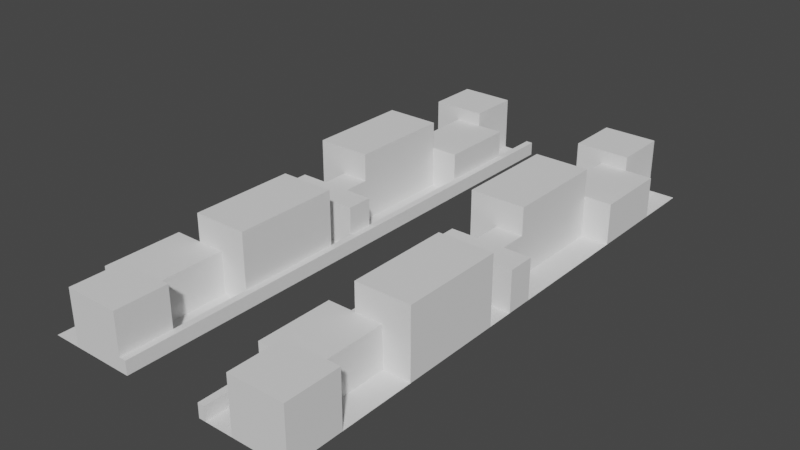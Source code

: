 # Source: Background6.blend  (saved by Blender 2.91.10; exported with 4.5.12 LTS)
import bpy
from mathutils import Matrix  # noqa: F401  (used for matrix-valued properties, if any)

bpy.ops.wm.read_factory_settings(use_empty=True)
scene = bpy.context.scene
scene.name = 'Scene'

# ---- collections
col_collection = bpy.data.collections.new('Collection'); scene.collection.children.link(col_collection)

# ---- world
world_world = bpy.data.worlds.new('World'); scene.world = world_world
world_world.use_nodes = True; world_world.node_tree.nodes.clear()
_N = world_world.node_tree.nodes; _L = world_world.node_tree.links
n0 = _N.new('ShaderNodeOutputWorld'); n0.name = 'World Output'; n0.location = (300, 300)
n1 = _N.new('ShaderNodeBackground'); n1.name = 'Background'; n1.location = (10, 300)
n1.inputs[0].default_value = (0.05088, 0.05088, 0.05088, 1.0)
_L.new(n1.outputs[0], n0.inputs[0])
n0.is_active_output = True
world_world.color = (0.05088, 0.05088, 0.05088)
world_world.use_sun_shadow = False
world_world.sun_shadow_jitter_overblur = 0.0

# ---- meshes
me_plane = bpy.data.meshes.new('Plane')
me_plane.from_pydata([(-3.167, -1.0, 0.0), (-1.167, -1.0, 0.0), (-3.167, 1.0, 0.0), (-1.167, 1.0, 0.0), (-3.167, 0.9048, 0.0), (-3.167, 0.8095, 0.0), (-3.167, 0.7143, 0.0), (-3.167, 0.619, 0.0), (-3.167, 0.5238, 0.0), (-3.167, 0.4286, 0.0), (-3.167, 0.3333, 0.0), (-3.167, 0.2381, 0.0), (-3.167, 0.1429, 0.0), (-3.167, 0.04762, 0.0), (-3.167, -0.04762, 0.0), (-3.167, -0.1429, 0.0), (-3.167, -0.2381, 0.0), (-3.167, -0.3333, 0.0), (-3.167, -0.4286, 0.0), (-3.167, -0.5238, 0.0), (-3.167, -0.619, 0.0), (-3.167, -0.7143, 0.0), (-3.167, -0.8095, 0.0), (-3.167, -0.9048, 0.0), (-1.167, -0.9048, 0.0), (-1.167, -0.8095, 0.0), (-1.167, -0.7143, 0.0), (-1.167, -0.619, 0.0), (-1.167, -0.5238, 0.0), (-1.167, -0.4286, 0.0), (-1.167, -0.3333, 0.0), (-1.167, -0.2381, 0.0), (-1.167, -0.1429, 0.0), (-1.167, -0.04762, 0.0), (-1.167, 0.04762, 0.0), (-1.167, 0.1429, 0.0), (-1.167, 0.2381, 0.0), (-1.167, 0.3333, 0.0), (-1.167, 0.4286, 0.0), (-1.167, 0.5238, 0.0), (-1.167, 0.619, 0.0), (-1.167, 0.7143, 0.0), (-1.167, 0.8095, 0.0), (-1.167, 0.9048, 0.0), (-2.5, -1.0, 0.0), (-1.833, -1.0, 0.0), (-1.833, 1.0, 0.0), (-2.5, 1.0, 0.0), (-3.167, -0.5238, 6.0), (-2.5, -0.9048, 0.0), (-1.833, -0.8095, 0.0), (-2.5, -0.8095, 0.0), (-1.833, -0.7143, 0.0), (-1.167, 0.619, 6.0), (-1.833, -0.619, 0.0), (-1.167, 0.5238, 6.0), (-1.833, -0.5238, 0.0), (-2.5, -0.5238, 0.0), (-1.167, -0.04762, 6.0), (-2.5, -0.4286, 0.0), (-3.167, -0.04762, 6.0), (-2.5, -0.3333, 0.0), (-3.167, 0.04762, 6.0), (-2.5, -0.2381, 0.0), (-1.833, -0.1429, 0.0), (-2.5, -0.1429, 0.0), (-1.833, -0.04762, 0.0), (-2.5, -0.04762, 0.0), (-1.833, 0.04762, 0.0), (-2.5, 0.04762, 0.0), (-1.833, 0.1429, 0.0), (-2.5, 0.1429, 0.0), (-1.833, 0.2381, 0.0), (-1.167, -0.3333, 10.0), (-1.833, 0.3333, 0.0), (-1.167, -0.4286, 10.0), (-1.833, 0.4286, 0.0), (-1.167, -0.5238, 10.0), (-1.833, 0.5238, 0.0), (-2.5, 0.5238, 0.0), (-3.167, 0.4286, 10.0), (-2.5, 0.619, 0.0), (-3.167, 0.5238, 10.0), (-2.5, 0.7143, 0.0), (-1.833, 0.8095, 0.0), (-2.5, 0.8095, 0.0), (-1.833, 0.9048, 0.0), (-1.833, -1.0, 8.0), (-1.0, -1.0, 0.0), (-1.0, 1.0, 0.0), (-1.0, -0.9048, 0.0), (-1.0, -0.8095, 0.0), (-1.0, -0.7143, 0.0), (-1.0, -0.619, 0.0), (-1.0, -0.5238, 0.0), (-1.0, -0.4286, 0.0), (-1.0, -0.3333, 0.0), (-1.0, -0.2381, 0.0), (-1.0, -0.1429, 0.0), (-1.0, -0.04762, 0.0), (-1.0, 0.04762, 0.0), (-1.0, 0.1429, 0.0), (-1.0, 0.2381, 0.0), (-1.0, 0.3333, 0.0), (-1.0, 0.4286, 0.0), (-1.0, 0.5238, 0.0), (-1.0, 0.619, 0.0), (-1.0, 0.7143, 0.0), (-1.0, 0.8095, 0.0), (-1.0, 0.9048, 0.0), (-1.167, -1.0, 2.0), (-1.167, 1.0, 2.0), (-1.167, -0.9048, 2.0), (-1.167, -0.8095, 2.0), (-1.167, -0.7143, 2.0), (-1.167, -0.619, 2.0), (-1.167, -0.5238, 2.0), (-1.167, -0.4286, 2.0), (-1.167, -0.3333, 2.0), (-1.167, -0.2381, 2.0), (-1.167, -0.1429, 2.0), (-1.167, -0.04762, 2.0), (-1.167, 0.04762, 2.0), (-1.167, 0.1429, 2.0), (-1.167, 0.2381, 2.0), (-1.167, 0.3333, 2.0), (-1.167, 0.4286, 2.0), (-1.167, 0.5238, 2.0), (-1.167, 0.619, 2.0), (-1.167, 0.7143, 2.0), (-1.167, 0.8095, 2.0), (-1.167, 0.9048, 2.0), (-1.0, -1.0, 2.0), (-1.0, 1.0, 2.0), (-1.0, -0.9048, 2.0), (-1.0, -0.8095, 2.0), (-1.0, -0.7143, 2.0), (-1.0, -0.619, 2.0), (-1.0, -0.5238, 2.0), (-1.0, -0.4286, 2.0), (-1.0, -0.3333, 2.0), (-1.0, -0.2381, 2.0), (-1.0, -0.1429, 2.0), (-1.0, -0.04762, 2.0), (-1.0, 0.04762, 2.0), (-1.0, 0.1429, 2.0), (-1.0, 0.2381, 2.0), (-1.0, 0.3333, 2.0), (-1.0, 0.4286, 2.0), (-1.0, 0.5238, 2.0), (-1.0, 0.619, 2.0), (-1.0, 0.7143, 2.0), (-1.0, 0.8095, 2.0), (-1.0, 0.9048, 2.0), (-2.5, 1.0, 8.0), (-3.167, 1.0, 8.0), (-3.167, 0.9048, 8.0), (-3.167, 0.8095, 8.0), (-2.5, 0.8095, 8.0), (-2.5, 0.9048, 8.0), (-1.833, 1.0, 8.0), (-1.833, 0.8095, 8.0), (-1.833, 0.9048, 8.0), (-1.167, -1.0, 8.0), (-1.167, -0.9048, 8.0), (-1.167, -0.8095, 8.0), (-2.5, -1.0, 8.0), (-1.833, -0.9048, 8.0), (-2.5, -0.9048, 8.0), (-1.833, -0.8095, 8.0), (-2.5, -0.8095, 8.0), (-3.167, -0.619, 6.0), (-3.167, -0.7143, 6.0), (-3.167, -0.8095, 6.0), (-2.5, -0.8095, 6.0), (-2.5, -0.7143, 6.0), (-2.5, -0.619, 6.0), (-2.5, -0.5238, 6.0), (-1.833, -0.8095, 6.0), (-1.833, -0.7143, 6.0), (-1.833, -0.619, 6.0), (-1.833, -0.5238, 6.0), (-1.167, 0.7143, 6.0), (-1.167, 0.8095, 6.0), (-1.833, 0.5238, 6.0), (-2.5, 0.5238, 6.0), (-1.833, 0.619, 6.0), (-2.5, 0.619, 6.0), (-1.833, 0.7143, 6.0), (-2.5, 0.7143, 6.0), (-1.833, 0.8095, 6.0), (-2.5, 0.8095, 6.0), (-3.167, 0.3333, 10.0), (-3.167, 0.2381, 10.0), (-3.167, 0.1429, 10.0), (-2.5, 0.1429, 10.0), (-2.5, 0.2381, 10.0), (-2.5, 0.3333, 10.0), (-2.5, 0.4286, 10.0), (-2.5, 0.5238, 10.0), (-1.833, 0.1429, 10.0), (-1.833, 0.2381, 10.0), (-1.833, 0.3333, 10.0), (-1.833, 0.4286, 10.0), (-1.833, 0.5238, 10.0), (-1.167, -0.2381, 10.0), (-1.167, -0.1429, 10.0), (-1.833, -0.5238, 10.0), (-2.5, -0.5238, 10.0), (-1.833, -0.4286, 10.0), (-2.5, -0.4286, 10.0), (-1.833, -0.3333, 10.0), (-2.5, -0.3333, 10.0), (-1.833, -0.2381, 10.0), (-2.5, -0.2381, 10.0), (-1.833, -0.1429, 10.0), (-2.5, -0.1429, 10.0), (-1.167, 0.04762, 6.0), (-2.5, -0.04762, 6.0), (-2.5, 0.04762, 6.0), (-1.833, -0.1429, 6.0), (-2.5, -0.1429, 6.0), (-1.833, -0.04762, 6.0), (-1.833, 0.04762, 6.0), (-1.833, 0.1429, 6.0), (-2.5, 0.1429, 6.0), (3.167, 1.0, 0.0), (1.167, 1.0, 0.0), (3.167, -1.0, 0.0), (1.167, -1.0, 0.0), (3.167, -0.9, 0.0), (3.167, -0.8, 0.0), (3.167, -0.725, 0.0), (3.167, -0.625, 0.0), (3.167, -0.525, 0.0), (3.167, -0.425, 0.0), (3.167, -0.325, 0.0), (3.167, -0.25, 0.0), (3.167, -0.15, 0.0), (3.167, -0.05, 0.0), (3.167, 0.05, 0.0), (3.167, 0.15, 0.0), (3.167, 0.25, 0.0), (3.167, 0.325, 0.0), (3.167, 0.425, 0.0), (3.167, 0.525, 0.0), (3.167, 0.625, 0.0), (3.167, 0.725, 0.0), (3.167, 0.8, 0.0), (3.167, 0.9, 0.0), (1.167, 0.9, 0.0), (1.167, 0.8, 0.0), (1.167, 0.725, 0.0), (1.167, 0.625, 0.0), (1.167, 0.525, 0.0), (1.167, 0.425, 0.0), (1.167, 0.325, 0.0), (1.167, 0.25, 0.0), (1.167, 0.15, 0.0), (1.167, 0.05, 0.0), (1.167, -0.05, 0.0), (1.167, -0.15, 0.0), (1.167, -0.25, 0.0), (1.167, -0.325, 0.0), (1.167, -0.425, 0.0), (1.167, -0.525, 0.0), (1.167, -0.625, 0.0), (1.167, -0.725, 0.0), (1.167, -0.8, 0.0), (1.167, -0.9, 0.0), (2.5, 1.0, 0.0), (1.833, 1.0, 0.0), (1.833, -1.0, 0.0), (2.5, -1.0, 0.0), (3.167, 0.525, 6.0), (2.5, 0.9, 0.0), (1.833, 0.8, 0.0), (2.5, 0.8, 0.0), (1.833, 0.725, 0.0), (1.167, -0.625, 6.0), (1.833, 0.625, 0.0), (1.167, -0.525, 6.0), (1.833, 0.525, 0.0), (2.5, 0.525, 0.0), (1.167, 0.05, 6.0), (2.5, 0.425, 0.0), (3.167, 0.05, 6.0), (2.5, 0.325, 0.0), (3.167, -0.05, 6.0), (2.5, 0.25, 0.0), (1.833, 0.15, 0.0), (2.5, 0.15, 0.0), (1.833, 0.05, 0.0), (2.5, 0.05, 0.0), (1.833, -0.05, 0.0), (2.5, -0.05, 0.0), (1.833, -0.15, 0.0), (2.5, -0.15, 0.0), (1.833, -0.25, 0.0), (1.167, 0.325, 10.0), (1.833, -0.325, 0.0), (1.167, 0.425, 10.0), (1.833, -0.425, 0.0), (1.167, 0.525, 10.0), (1.833, -0.525, 0.0), (2.5, -0.525, 0.0), (3.167, -0.425, 10.0), (2.5, -0.625, 0.0), (3.167, -0.525, 10.0), (2.5, -0.725, 0.0), (1.833, -0.8, 0.0), (2.5, -0.8, 0.0), (1.833, -0.9, 0.0), (1.833, 1.0, 8.0), (1.0, 1.0, 0.0), (1.0, -1.0, 0.0), (1.0, 0.9, 0.0), (1.0, 0.8, 0.0), (1.0, 0.725, 0.0), (1.0, 0.625, 0.0), (1.0, 0.525, 0.0), (1.0, 0.425, 0.0), (1.0, 0.325, 0.0), (1.0, 0.25, 0.0), (1.0, 0.15, 0.0), (1.0, 0.05, 0.0), (1.0, -0.05, 0.0), (1.0, -0.15, 0.0), (1.0, -0.25, 0.0), (1.0, -0.325, 0.0), (1.0, -0.425, 0.0), (1.0, -0.525, 0.0), (1.0, -0.625, 0.0), (1.0, -0.725, 0.0), (1.0, -0.8, 0.0), (1.0, -0.9, 0.0), (1.167, 1.0, 2.0), (1.167, -1.0, 2.0), (1.167, 0.9, 2.0), (1.167, 0.8, 2.0), (1.167, 0.725, 2.0), (1.167, 0.625, 2.0), (1.167, 0.525, 2.0), (1.167, 0.425, 2.0), (1.167, 0.325, 2.0), (1.167, 0.25, 2.0), (1.167, 0.15, 2.0), (1.167, 0.05, 2.0), (1.167, -0.05, 2.0), (1.167, -0.15, 2.0), (1.167, -0.25, 2.0), (1.167, -0.325, 2.0), (1.167, -0.425, 2.0), (1.167, -0.525, 2.0), (1.167, -0.625, 2.0), (1.167, -0.725, 2.0), (1.167, -0.8, 2.0), (1.167, -0.9, 2.0), (1.0, 1.0, 2.0), (1.0, -1.0, 2.0), (1.0, 0.9, 2.0), (1.0, 0.8, 2.0), (1.0, 0.725, 2.0), (1.0, 0.625, 2.0), (1.0, 0.525, 2.0), (1.0, 0.425, 2.0), (1.0, 0.325, 2.0), (1.0, 0.25, 2.0), (1.0, 0.15, 2.0), (1.0, 0.05, 2.0), (1.0, -0.05, 2.0), (1.0, -0.15, 2.0), (1.0, -0.25, 2.0), (1.0, -0.325, 2.0), (1.0, -0.425, 2.0), (1.0, -0.525, 2.0), (1.0, -0.625, 2.0), (1.0, -0.725, 2.0), (1.0, -0.8, 2.0), (1.0, -0.9, 2.0), (2.5, -1.0, 8.0), (3.167, -1.0, 8.0), (3.167, -0.9, 8.0), (3.167, -0.8, 8.0), (2.5, -0.8, 8.0), (2.5, -0.9, 8.0), (1.833, -1.0, 8.0), (1.833, -0.8, 8.0), (1.833, -0.9, 8.0), (1.167, 1.0, 8.0), (1.167, 0.9, 8.0), (1.167, 0.8, 8.0), (2.5, 1.0, 8.0), (1.833, 0.9, 8.0), (2.5, 0.9, 8.0), (1.833, 0.8, 8.0), (2.5, 0.8, 8.0), (3.167, 0.625, 6.0), (3.167, 0.725, 6.0), (3.167, 0.8, 6.0), (2.5, 0.8, 6.0), (2.5, 0.725, 6.0), (2.5, 0.625, 6.0), (2.5, 0.525, 6.0), (1.833, 0.8, 6.0), (1.833, 0.725, 6.0), (1.833, 0.625, 6.0), (1.833, 0.525, 6.0), (1.167, -0.725, 6.0), (1.167, -0.8, 6.0), (1.833, -0.525, 6.0), (2.5, -0.525, 6.0), (1.833, -0.625, 6.0), (2.5, -0.625, 6.0), (1.833, -0.725, 6.0), (2.5, -0.725, 6.0), (1.833, -0.8, 6.0), (2.5, -0.8, 6.0), (3.167, -0.325, 10.0), (3.167, -0.25, 10.0), (3.167, -0.15, 10.0), (2.5, -0.15, 10.0), (2.5, -0.25, 10.0), (2.5, -0.325, 10.0), (2.5, -0.425, 10.0), (2.5, -0.525, 10.0), (1.833, -0.15, 10.0), (1.833, -0.25, 10.0), (1.833, -0.325, 10.0), (1.833, -0.425, 10.0), (1.833, -0.525, 10.0), (1.167, 0.25, 10.0), (1.167, 0.15, 10.0), (1.833, 0.525, 10.0), (2.5, 0.525, 10.0), (1.833, 0.425, 10.0), (2.5, 0.425, 10.0), (1.833, 0.325, 10.0), (2.5, 0.325, 10.0), (1.833, 0.25, 10.0), (2.5, 0.25, 10.0), (1.833, 0.15, 10.0), (2.5, 0.15, 10.0), (1.167, -0.05, 6.0), (2.5, 0.05, 6.0), (2.5, -0.05, 6.0), (1.833, 0.15, 6.0), (2.5, 0.15, 6.0), (1.833, 0.05, 6.0), (1.833, -0.05, 6.0), (1.833, -0.15, 6.0), (2.5, -0.15, 6.0)], [], [(86, 43, 3, 46), (50, 51, 170, 169), (1, 24, 164, 163), (50, 25, 26, 52), (52, 26, 27, 54), (54, 27, 28, 56), (59, 57, 208, 210), (29, 30, 73, 75), (63, 61, 212, 214), (32, 64, 215, 206), (64, 32, 33, 66), (70, 71, 225, 224), (68, 34, 35, 70), (70, 35, 36, 72), (72, 36, 37, 74), (74, 37, 38, 76), (76, 38, 39, 78), (83, 81, 187, 189), (84, 85, 191, 190), (78, 39, 55, 184), (84, 42, 43, 86), (2, 4, 156, 155), (85, 84, 161, 158), (6, 83, 85, 5), (39, 40, 53, 55), (7, 81, 83, 6), (42, 84, 190, 183), (8, 79, 81, 7), (81, 79, 185, 187), (78, 79, 199, 204), (74, 76, 203, 202), (9, 10, 192, 80), (71, 70, 200, 195), (8, 9, 80, 82), (72, 74, 202, 201), (11, 12, 194, 193), (76, 78, 204, 203), (13, 69, 71, 12), (68, 70, 224, 223), (67, 65, 221, 218), (14, 67, 218, 60), (15, 65, 67, 14), (71, 69, 219, 225), (16, 63, 65, 15), (57, 56, 207, 208), (17, 61, 63, 16), (28, 29, 75, 77), (18, 59, 61, 17), (31, 32, 206, 205), (19, 57, 59, 18), (61, 59, 210, 212), (19, 20, 171, 48), (54, 56, 181, 180), (51, 50, 178, 174), (56, 57, 177, 181), (21, 22, 173, 172), (52, 54, 180, 179), (23, 49, 51, 22), (25, 50, 169, 165), (0, 44, 49, 23), (44, 45, 87, 166), (86, 46, 160, 162), (84, 86, 162, 161), (33, 32, 120, 121), (105, 106, 150, 149), (91, 92, 136, 135), (32, 31, 119, 120), (104, 105, 149, 148), (90, 91, 135, 134), (31, 30, 118, 119), (103, 104, 148, 147), (1, 88, 132, 110), (88, 90, 134, 132), (30, 29, 117, 118), (102, 103, 147, 146), (43, 42, 130, 131), (109, 89, 133, 153), (29, 28, 116, 117), (101, 102, 146, 145), (3, 43, 131, 111), (42, 41, 129, 130), (28, 27, 115, 116), (100, 101, 145, 144), (41, 40, 128, 129), (117, 116, 138, 139), (125, 124, 146, 147), (118, 117, 139, 140), (126, 125, 147, 148), (119, 118, 140, 141), (112, 110, 132, 134), (127, 126, 148, 149), (111, 131, 153, 133), (120, 119, 141, 142), (113, 112, 134, 135), (128, 127, 149, 150), (121, 120, 142, 143), (114, 113, 135, 136), (129, 128, 150, 151), (122, 121, 143, 144), (115, 114, 136, 137), (130, 129, 151, 152), (123, 122, 144, 145), (116, 115, 137, 138), (131, 130, 152, 153), (124, 123, 145, 146), (92, 93, 137, 136), (106, 107, 151, 150), (34, 33, 121, 122), (93, 94, 138, 137), (89, 3, 111, 133), (107, 108, 152, 151), (35, 34, 122, 123), (94, 95, 139, 138), (108, 109, 153, 152), (36, 35, 123, 124), (95, 96, 140, 139), (37, 36, 124, 125), (96, 97, 141, 140), (24, 1, 110, 112), (38, 37, 125, 126), (97, 98, 142, 141), (25, 24, 112, 113), (39, 38, 126, 127), (98, 99, 143, 142), (26, 25, 113, 114), (40, 39, 127, 128), (99, 100, 144, 143), (27, 26, 114, 115), (157, 158, 159, 156), (158, 161, 162, 159), (156, 159, 154, 155), (159, 162, 160, 154), (5, 85, 158, 157), (4, 5, 157, 156), (47, 2, 155, 154), (46, 47, 154, 160), (87, 163, 164, 167), (167, 164, 165, 169), (168, 167, 169, 170), (166, 87, 167, 168), (49, 44, 166, 168), (24, 25, 165, 164), (51, 49, 168, 170), (45, 1, 163, 87), (171, 176, 177, 48), (176, 180, 181, 177), (172, 175, 176, 171), (175, 179, 180, 176), (173, 174, 175, 172), (174, 178, 179, 175), (50, 52, 179, 178), (57, 19, 48, 177), (20, 21, 172, 171), (22, 51, 174, 173), (184, 55, 53, 186), (186, 53, 182, 188), (188, 182, 183, 190), (189, 188, 190, 191), (187, 186, 188, 189), (185, 184, 186, 187), (40, 41, 182, 53), (79, 78, 184, 185), (41, 42, 183, 182), (85, 83, 189, 191), (80, 198, 199, 82), (198, 203, 204, 199), (192, 197, 198, 80), (197, 202, 203, 198), (193, 196, 197, 192), (196, 201, 202, 197), (194, 195, 196, 193), (195, 200, 201, 196), (70, 72, 201, 200), (12, 71, 195, 194), (10, 11, 193, 192), (79, 8, 82, 199), (207, 77, 75, 209), (209, 75, 73, 211), (211, 73, 205, 213), (213, 205, 206, 215), (214, 213, 215, 216), (212, 211, 213, 214), (210, 209, 211, 212), (208, 207, 209, 210), (64, 65, 216, 215), (30, 31, 205, 73), (65, 63, 214, 216), (56, 28, 77, 207), (222, 58, 217, 223), (219, 223, 224, 225), (60, 218, 219, 62), (218, 222, 223, 219), (221, 220, 222, 218), (34, 68, 223, 217), (69, 13, 62, 219), (64, 66, 222, 220), (33, 34, 217, 58), (65, 64, 220, 221), (13, 14, 60, 62), (66, 33, 58, 222), (312, 269, 229, 272), (276, 277, 396, 395), (227, 250, 390, 389), (276, 251, 252, 278), (278, 252, 253, 280), (280, 253, 254, 282), (285, 283, 434, 436), (255, 256, 299, 301), (289, 287, 438, 440), (258, 290, 441, 432), (290, 258, 259, 292), (296, 297, 451, 450), (294, 260, 261, 296), (296, 261, 262, 298), (298, 262, 263, 300), (300, 263, 264, 302), (302, 264, 265, 304), (309, 307, 413, 415), (310, 311, 417, 416), (304, 265, 281, 410), (310, 268, 269, 312), (228, 230, 382, 381), (311, 310, 387, 384), (232, 309, 311, 231), (265, 266, 279, 281), (233, 307, 309, 232), (268, 310, 416, 409), (234, 305, 307, 233), (307, 305, 411, 413), (304, 305, 425, 430), (300, 302, 429, 428), (235, 236, 418, 306), (297, 296, 426, 421), (234, 235, 306, 308), (298, 300, 428, 427), (237, 238, 420, 419), (302, 304, 430, 429), (239, 295, 297, 238), (294, 296, 450, 449), (293, 291, 447, 444), (240, 293, 444, 286), (241, 291, 293, 240), (297, 295, 445, 451), (242, 289, 291, 241), (283, 282, 433, 434), (243, 287, 289, 242), (254, 255, 301, 303), (244, 285, 287, 243), (257, 258, 432, 431), (245, 283, 285, 244), (287, 285, 436, 438), (245, 246, 397, 274), (280, 282, 407, 406), (277, 276, 404, 400), (282, 283, 403, 407), (247, 248, 399, 398), (278, 280, 406, 405), (249, 275, 277, 248), (251, 276, 395, 391), (226, 270, 275, 249), (270, 271, 313, 392), (312, 272, 386, 388), (310, 312, 388, 387), (259, 258, 346, 347), (331, 332, 376, 375), (317, 318, 362, 361), (258, 257, 345, 346), (330, 331, 375, 374), (316, 317, 361, 360), (257, 256, 344, 345), (329, 330, 374, 373), (227, 314, 358, 336), (314, 316, 360, 358), (256, 255, 343, 344), (328, 329, 373, 372), (269, 268, 356, 357), (335, 315, 359, 379), (255, 254, 342, 343), (327, 328, 372, 371), (229, 269, 357, 337), (268, 267, 355, 356), (254, 253, 341, 342), (326, 327, 371, 370), (267, 266, 354, 355), (343, 342, 364, 365), (351, 350, 372, 373), (344, 343, 365, 366), (352, 351, 373, 374), (345, 344, 366, 367), (338, 336, 358, 360), (353, 352, 374, 375), (337, 357, 379, 359), (346, 345, 367, 368), (339, 338, 360, 361), (354, 353, 375, 376), (347, 346, 368, 369), (340, 339, 361, 362), (355, 354, 376, 377), (348, 347, 369, 370), (341, 340, 362, 363), (356, 355, 377, 378), (349, 348, 370, 371), (342, 341, 363, 364), (357, 356, 378, 379), (350, 349, 371, 372), (318, 319, 363, 362), (332, 333, 377, 376), (260, 259, 347, 348), (319, 320, 364, 363), (315, 229, 337, 359), (333, 334, 378, 377), (261, 260, 348, 349), (320, 321, 365, 364), (334, 335, 379, 378), (262, 261, 349, 350), (321, 322, 366, 365), (263, 262, 350, 351), (322, 323, 367, 366), (250, 227, 336, 338), (264, 263, 351, 352), (323, 324, 368, 367), (251, 250, 338, 339), (265, 264, 352, 353), (324, 325, 369, 368), (252, 251, 339, 340), (266, 265, 353, 354), (325, 326, 370, 369), (253, 252, 340, 341), (383, 384, 385, 382), (384, 387, 388, 385), (382, 385, 380, 381), (385, 388, 386, 380), (231, 311, 384, 383), (230, 231, 383, 382), (273, 228, 381, 380), (272, 273, 380, 386), (313, 389, 390, 393), (393, 390, 391, 395), (394, 393, 395, 396), (392, 313, 393, 394), (275, 270, 392, 394), (250, 251, 391, 390), (277, 275, 394, 396), (271, 227, 389, 313), (397, 402, 403, 274), (402, 406, 407, 403), (398, 401, 402, 397), (401, 405, 406, 402), (399, 400, 401, 398), (400, 404, 405, 401), (276, 278, 405, 404), (283, 245, 274, 403), (246, 247, 398, 397), (248, 277, 400, 399), (410, 281, 279, 412), (412, 279, 408, 414), (414, 408, 409, 416), (415, 414, 416, 417), (413, 412, 414, 415), (411, 410, 412, 413), (266, 267, 408, 279), (305, 304, 410, 411), (267, 268, 409, 408), (311, 309, 415, 417), (306, 424, 425, 308), (424, 429, 430, 425), (418, 423, 424, 306), (423, 428, 429, 424), (419, 422, 423, 418), (422, 427, 428, 423), (420, 421, 422, 419), (421, 426, 427, 422), (296, 298, 427, 426), (238, 297, 421, 420), (236, 237, 419, 418), (305, 234, 308, 425), (433, 303, 301, 435), (435, 301, 299, 437), (437, 299, 431, 439), (439, 431, 432, 441), (440, 439, 441, 442), (438, 437, 439, 440), (436, 435, 437, 438), (434, 433, 435, 436), (290, 291, 442, 441), (256, 257, 431, 299), (291, 289, 440, 442), (282, 254, 303, 433), (448, 284, 443, 449), (445, 449, 450, 451), (286, 444, 445, 288), (444, 448, 449, 445), (447, 446, 448, 444), (260, 294, 449, 443), (295, 239, 288, 445), (290, 292, 448, 446), (259, 260, 443, 284), (291, 290, 446, 447), (239, 240, 286, 288), (292, 259, 284, 448)])
_uv = me_plane.uv_layers.new(name='UVMap')
_uv.uv.foreach_set('vector', [0.6667, 0.9524, 1.0, 0.9524, 1.0, 1.0, 0.6667, 1.0, 0.6667, 0.09524, 0.3333, 0.09524, 0.3333, 0.09524, 0.6667, 0.09524, 1.0, 0.0, 1.0, 0.04762, 1.0, 0.04762, 1.0, 0.0, 0.6667, 0.09524, 1.0, 0.09524, 1.0, 0.1429, 0.6667, 0.1429, 0.6667, 0.1429, 1.0, 0.1429, 1.0, 0.1905, 0.6667, 0.1905, 0.6667, 0.1905, 1.0, 0.1905, 1.0, 0.2381, 0.6667, 0.2381, 0.3333, 0.2857, 0.3333, 0.2381, 0.3333, 0.2381, 0.3333, 0.2857, 1.0, 0.2857, 1.0, 0.3333, 1.0, 0.3333, 1.0, 0.2857, 0.3333, 0.381, 0.3333, 0.3333, 0.3333, 0.3333, 0.3333, 0.381, 1.0, 0.4286, 0.6667, 0.4286, 0.6667, 0.4286, 1.0, 0.4286, 0.6667, 0.4286, 1.0, 0.4286, 1.0, 0.4762, 0.6667, 0.4762, 0.6667, 0.5714, 0.3333, 0.5714, 0.3333, 0.5714, 0.6667, 0.5714, 0.6667, 0.5238, 1.0, 0.5238, 1.0, 0.5714, 0.6667, 0.5714, 0.6667, 0.5714, 1.0, 0.5714, 1.0, 0.619, 0.6667, 0.619, 0.6667, 0.619, 1.0, 0.619, 1.0, 0.6667, 0.6667, 0.6667, 0.6667, 0.6667, 1.0, 0.6667, 1.0, 0.7143, 0.6667, 0.7143, 0.6667, 0.7143, 1.0, 0.7143, 1.0, 0.7619, 0.6667, 0.7619, 0.3333, 0.8571, 0.3333, 0.8095, 0.3333, 0.8095, 0.3333, 0.8571, 0.6667, 0.9048, 0.3333, 0.9048, 0.3333, 0.9048, 0.6667, 0.9048, 0.6667, 0.7619, 1.0, 0.7619, 1.0, 0.7619, 0.6667, 0.7619, 0.6667, 0.9048, 1.0, 0.9048, 1.0, 0.9524, 0.6667, 0.9524, 0.0, 0.0, 0.0, 0.0, 0.0, 0.0, 0.0, 0.0, 0.3333, 0.9048, 0.6667, 0.9048, 0.6667, 0.9048, 0.3333, 0.9048, 0.0, 0.8571, 0.3333, 0.8571, 0.3333, 0.9048, 0.0, 0.9048, 1.0, 0.7619, 1.0, 0.8095, 1.0, 0.8095, 1.0, 0.7619, 0.0, 0.8095, 0.3333, 0.8095, 0.3333, 0.8571, 0.0, 0.8571, 1.0, 0.9048, 0.6667, 0.9048, 0.6667, 0.9048, 1.0, 0.9048, 0.0, 0.7619, 0.3333, 0.7619, 0.3333, 0.8095, 0.0, 0.8095, 0.3333, 0.8095, 0.3333, 0.7619, 0.3333, 0.7619, 0.3333, 0.8095, 0.6667, 0.7619, 0.3333, 0.7619, 0.3333, 0.7619, 0.6667, 0.7619, 0.6667, 0.6667, 0.6667, 0.7143, 0.6667, 0.7143, 0.6667, 0.6667, 0.0, 0.0, 0.0, 0.0, 0.0, 0.0, 0.0, 0.0, 0.3333, 0.5714, 0.6667, 0.5714, 0.6667, 0.5714, 0.3333, 0.5714, 0.0, 0.0, 0.0, 0.0, 0.0, 0.0, 0.0, 0.0, 0.6667, 0.619, 0.6667, 0.6667, 0.6667, 0.6667, 0.6667, 0.619, 0.0, 0.0, 0.0, 0.0, 0.0, 0.0, 0.0, 0.0, 0.6667, 0.7143, 0.6667, 0.7619, 0.6667, 0.7619, 0.6667, 0.7143, 0.0, 0.5238, 0.3333, 0.5238, 0.3333, 0.5714, 0.0, 0.5714, 0.6667, 0.5238, 0.6667, 0.5714, 0.6667, 0.5714, 0.6667, 0.5238, 0.3333, 0.4762, 0.3333, 0.4286, 0.3333, 0.4286, 0.3333, 0.4762, 0.0, 0.4762, 0.3333, 0.4762, 0.3333, 0.4762, 0.0, 0.4762, 0.0, 0.4286, 0.3333, 0.4286, 0.3333, 0.4762, 0.0, 0.4762, 0.3333, 0.5714, 0.3333, 0.5238, 0.3333, 0.5238, 0.3333, 0.5714, 0.0, 0.381, 0.3333, 0.381, 0.3333, 0.4286, 0.0, 0.4286, 0.3333, 0.2381, 0.6667, 0.2381, 0.6667, 0.2381, 0.3333, 0.2381, 0.0, 0.3333, 0.3333, 0.3333, 0.3333, 0.381, 0.0, 0.381, 1.0, 0.2381, 1.0, 0.2857, 1.0, 0.2857, 1.0, 0.2381, 0.0, 0.2857, 0.3333, 0.2857, 0.3333, 0.3333, 0.0, 0.3333, 1.0, 0.381, 1.0, 0.4286, 1.0, 0.4286, 1.0, 0.381, 0.0, 0.2381, 0.3333, 0.2381, 0.3333, 0.2857, 0.0, 0.2857, 0.3333, 0.3333, 0.3333, 0.2857, 0.3333, 0.2857, 0.3333, 0.3333, 0.0, 0.0, 0.0, 0.0, 0.0, 0.0, 0.0, 0.0, 0.6667, 0.1905, 0.6667, 0.2381, 0.6667, 0.2381, 0.6667, 0.1905, 0.3333, 0.09524, 0.6667, 0.09524, 0.6667, 0.09524, 0.3333, 0.09524, 0.6667, 0.2381, 0.3333, 0.2381, 0.3333, 0.2381, 0.6667, 0.2381, 0.0, 0.0, 0.0, 0.0, 0.0, 0.0, 0.0, 0.0, 0.6667, 0.1429, 0.6667, 0.1905, 0.6667, 0.1905, 0.6667, 0.1429, 0.0, 0.04762, 0.3333, 0.04762, 0.3333, 0.09524, 0.0, 0.09524, 1.0, 0.09524, 0.6667, 0.09524, 0.6667, 0.09524, 1.0, 0.09524, 0.0, 0.0, 0.3333, 0.0, 0.3333, 0.04762, 0.0, 0.04762, 0.0, 0.0, 0.0, 0.0, 0.0, 0.0, 0.0, 0.0, 0.6667, 0.9524, 0.6667, 1.0, 0.6667, 1.0, 0.6667, 0.9524, 0.6667, 0.9048, 0.6667, 0.9524, 0.6667, 0.9524, 0.6667, 0.9048, 1.0, 0.4762, 1.0, 0.4286, 1.0, 0.4286, 1.0, 0.4762, 0.0, 0.0, 0.0, 0.0, 0.0, 0.0, 0.0, 0.0, 0.0, 0.0, 0.0, 0.0, 0.0, 0.0, 0.0, 0.0, 1.0, 0.4286, 1.0, 0.381, 1.0, 0.381, 1.0, 0.4286, 0.0, 0.0, 0.0, 0.0, 0.0, 0.0, 0.0, 0.0, 0.0, 0.0, 0.0, 0.0, 0.0, 0.0, 0.0, 0.0, 1.0, 0.381, 1.0, 0.3333, 1.0, 0.3333, 1.0, 0.381, 0.0, 0.0, 0.0, 0.0, 0.0, 0.0, 0.0, 0.0, 0.0, 0.0, 0.0, 0.0, 0.0, 0.0, 0.0, 0.0, 0.0, 0.0, 0.0, 0.0, 0.0, 0.0, 0.0, 0.0, 1.0, 0.3333, 1.0, 0.2857, 1.0, 0.2857, 1.0, 0.3333, 0.0, 0.0, 0.0, 0.0, 0.0, 0.0, 0.0, 0.0, 1.0, 0.9524, 1.0, 0.9048, 1.0, 0.9048, 1.0, 0.9524, 0.0, 0.0, 0.0, 0.0, 0.0, 0.0, 0.0, 0.0, 1.0, 0.2857, 1.0, 0.2381, 1.0, 0.2381, 1.0, 0.2857, 0.0, 0.0, 0.0, 0.0, 0.0, 0.0, 0.0, 0.0, 1.0, 1.0, 1.0, 0.9524, 1.0, 0.9524, 1.0, 1.0, 1.0, 0.9048, 1.0, 0.8571, 1.0, 0.8571, 1.0, 0.9048, 1.0, 0.2381, 1.0, 0.1905, 1.0, 0.1905, 1.0, 0.2381, 0.0, 0.0, 0.0, 0.0, 0.0, 0.0, 0.0, 0.0, 1.0, 0.8571, 1.0, 0.8095, 1.0, 0.8095, 1.0, 0.8571, 1.0, 0.2857, 1.0, 0.2381, 1.0, 0.2381, 1.0, 0.2857, 1.0, 0.6667, 1.0, 0.619, 1.0, 0.619, 1.0, 0.6667, 1.0, 0.3333, 1.0, 0.2857, 1.0, 0.2857, 1.0, 0.3333, 1.0, 0.7143, 1.0, 0.6667, 1.0, 0.6667, 1.0, 0.7143, 1.0, 0.381, 1.0, 0.3333, 1.0, 0.3333, 1.0, 0.381, 1.0, 0.04762, 1.0, 0.0, 1.0, 0.0, 1.0, 0.04762, 1.0, 0.7619, 1.0, 0.7143, 1.0, 0.7143, 1.0, 0.7619, 1.0, 1.0, 1.0, 0.9524, 1.0, 0.9524, 1.0, 1.0, 1.0, 0.4286, 1.0, 0.381, 1.0, 0.381, 1.0, 0.4286, 1.0, 0.09524, 1.0, 0.04762, 1.0, 0.04762, 1.0, 0.09524, 1.0, 0.8095, 1.0, 0.7619, 1.0, 0.7619, 1.0, 0.8095, 1.0, 0.4762, 1.0, 0.4286, 1.0, 0.4286, 1.0, 0.4762, 1.0, 0.1429, 1.0, 0.09524, 1.0, 0.09524, 1.0, 0.1429, 1.0, 0.8571, 1.0, 0.8095, 1.0, 0.8095, 1.0, 0.8571, 1.0, 0.5238, 1.0, 0.4762, 1.0, 0.4762, 1.0, 0.5238, 1.0, 0.1905, 1.0, 0.1429, 1.0, 0.1429, 1.0, 0.1905, 1.0, 0.9048, 1.0, 0.8571, 1.0, 0.8571, 1.0, 0.9048, 1.0, 0.5714, 1.0, 0.5238, 1.0, 0.5238, 1.0, 0.5714, 1.0, 0.2381, 1.0, 0.1905, 1.0, 0.1905, 1.0, 0.2381, 1.0, 0.9524, 1.0, 0.9048, 1.0, 0.9048, 1.0, 0.9524, 1.0, 0.619, 1.0, 0.5714, 1.0, 0.5714, 1.0, 0.619, 0.0, 0.0, 0.0, 0.0, 0.0, 0.0, 0.0, 0.0, 0.0, 0.0, 0.0, 0.0, 0.0, 0.0, 0.0, 0.0, 1.0, 0.5238, 1.0, 0.4762, 1.0, 0.4762, 1.0, 0.5238, 0.0, 0.0, 0.0, 0.0, 0.0, 0.0, 0.0, 0.0, 0.0, 0.0, 0.0, 0.0, 0.0, 0.0, 0.0, 0.0, 0.0, 0.0, 0.0, 0.0, 0.0, 0.0, 0.0, 0.0, 1.0, 0.5714, 1.0, 0.5238, 1.0, 0.5238, 1.0, 0.5714, 0.0, 0.0, 0.0, 0.0, 0.0, 0.0, 0.0, 0.0, 0.0, 0.0, 0.0, 0.0, 0.0, 0.0, 0.0, 0.0, 1.0, 0.619, 1.0, 0.5714, 1.0, 0.5714, 1.0, 0.619, 0.0, 0.0, 0.0, 0.0, 0.0, 0.0, 0.0, 0.0, 1.0, 0.6667, 1.0, 0.619, 1.0, 0.619, 1.0, 0.6667, 0.0, 0.0, 0.0, 0.0, 0.0, 0.0, 0.0, 0.0, 1.0, 0.04762, 1.0, 0.0, 1.0, 0.0, 1.0, 0.04762, 1.0, 0.7143, 1.0, 0.6667, 1.0, 0.6667, 1.0, 0.7143, 0.0, 0.0, 0.0, 0.0, 0.0, 0.0, 0.0, 0.0, 1.0, 0.09524, 1.0, 0.04762, 1.0, 0.04762, 1.0, 0.09524, 1.0, 0.7619, 1.0, 0.7143, 1.0, 0.7143, 1.0, 0.7619, 0.0, 0.0, 0.0, 0.0, 0.0, 0.0, 0.0, 0.0, 1.0, 0.1429, 1.0, 0.09524, 1.0, 0.09524, 1.0, 0.1429, 1.0, 0.8095, 1.0, 0.7619, 1.0, 0.7619, 1.0, 0.8095, 0.0, 0.0, 0.0, 0.0, 0.0, 0.0, 0.0, 0.0, 1.0, 0.1905, 1.0, 0.1429, 1.0, 0.1429, 1.0, 0.1905, 0.0, 0.9048, 0.3333, 0.9048, 0.3333, 0.9524, 0.0, 0.9524, 0.3333, 0.9048, 0.6667, 0.9048, 0.6667, 0.9524, 0.3333, 0.9524, 0.0, 0.9524, 0.3333, 0.9524, 0.3333, 1.0, 0.0, 1.0, 0.3333, 0.9524, 0.6667, 0.9524, 0.6667, 1.0, 0.3333, 1.0, 0.0, 0.9048, 0.3333, 0.9048, 0.3333, 0.9048, 0.0, 0.9048, 0.0, 0.0, 0.0, 0.0, 0.0, 0.0, 0.0, 0.0, 0.0, 0.0, 0.0, 0.0, 0.0, 0.0, 0.0, 0.0, 0.0, 0.0, 0.0, 0.0, 0.0, 0.0, 0.0, 0.0, 0.6667, 0.0, 1.0, 0.0, 1.0, 0.04762, 0.6667, 0.04762, 0.6667, 0.04762, 1.0, 0.04762, 1.0, 0.09524, 0.6667, 0.09524, 0.3333, 0.04762, 0.6667, 0.04762, 0.6667, 0.09524, 0.3333, 0.09524, 0.3333, 0.0, 0.6667, 0.0, 0.6667, 0.04762, 0.3333, 0.04762, 0.3333, 0.04762, 0.3333, 0.0, 0.3333, 0.0, 0.3333, 0.04762, 1.0, 0.04762, 1.0, 0.09524, 1.0, 0.09524, 1.0, 0.04762, 0.3333, 0.09524, 0.3333, 0.04762, 0.3333, 0.04762, 0.3333, 0.09524, 0.0, 0.0, 0.0, 0.0, 0.0, 0.0, 0.0, 0.0, 0.0, 0.1905, 0.3333, 0.1905, 0.3333, 0.2381, 0.0, 0.2381, 0.3333, 0.1905, 0.6667, 0.1905, 0.6667, 0.2381, 0.3333, 0.2381, 0.0, 0.1429, 0.3333, 0.1429, 0.3333, 0.1905, 0.0, 0.1905, 0.3333, 0.1429, 0.6667, 0.1429, 0.6667, 0.1905, 0.3333, 0.1905, 0.0, 0.09524, 0.3333, 0.09524, 0.3333, 0.1429, 0.0, 0.1429, 0.3333, 0.09524, 0.6667, 0.09524, 0.6667, 0.1429, 0.3333, 0.1429, 0.6667, 0.09524, 0.6667, 0.1429, 0.6667, 0.1429, 0.6667, 0.09524, 0.3333, 0.2381, 0.0, 0.2381, 0.0, 0.2381, 0.3333, 0.2381, 0.0, 0.0, 0.0, 0.0, 0.0, 0.0, 0.0, 0.0, 0.0, 0.09524, 0.3333, 0.09524, 0.3333, 0.09524, 0.0, 0.09524, 0.6667, 0.7619, 1.0, 0.7619, 1.0, 0.8095, 0.6667, 0.8095, 0.6667, 0.8095, 1.0, 0.8095, 1.0, 0.8571, 0.6667, 0.8571, 0.6667, 0.8571, 1.0, 0.8571, 1.0, 0.9048, 0.6667, 0.9048, 0.3333, 0.8571, 0.6667, 0.8571, 0.6667, 0.9048, 0.3333, 0.9048, 0.3333, 0.8095, 0.6667, 0.8095, 0.6667, 0.8571, 0.3333, 0.8571, 0.3333, 0.7619, 0.6667, 0.7619, 0.6667, 0.8095, 0.3333, 0.8095, 1.0, 0.8095, 1.0, 0.8571, 1.0, 0.8571, 1.0, 0.8095, 0.3333, 0.7619, 0.6667, 0.7619, 0.6667, 0.7619, 0.3333, 0.7619, 1.0, 0.8571, 1.0, 0.9048, 1.0, 0.9048, 1.0, 0.8571, 0.3333, 0.9048, 0.3333, 0.8571, 0.3333, 0.8571, 0.3333, 0.9048, 0.0, 0.7143, 0.3333, 0.7143, 0.3333, 0.7619, 0.0, 0.7619, 0.3333, 0.7143, 0.6667, 0.7143, 0.6667, 0.7619, 0.3333, 0.7619, 0.0, 0.6667, 0.3333, 0.6667, 0.3333, 0.7143, 0.0, 0.7143, 0.3333, 0.6667, 0.6667, 0.6667, 0.6667, 0.7143, 0.3333, 0.7143, 0.0, 0.619, 0.3333, 0.619, 0.3333, 0.6667, 0.0, 0.6667, 0.3333, 0.619, 0.6667, 0.619, 0.6667, 0.6667, 0.3333, 0.6667, 0.0, 0.5714, 0.3333, 0.5714, 0.3333, 0.619, 0.0, 0.619, 0.3333, 0.5714, 0.6667, 0.5714, 0.6667, 0.619, 0.3333, 0.619, 0.6667, 0.5714, 0.6667, 0.619, 0.6667, 0.619, 0.6667, 0.5714, 0.0, 0.5714, 0.3333, 0.5714, 0.3333, 0.5714, 0.0, 0.5714, 0.0, 0.0, 0.0, 0.0, 0.0, 0.0, 0.0, 0.0, 0.3333, 0.7619, 0.0, 0.7619, 0.0, 0.7619, 0.3333, 0.7619, 0.6667, 0.2381, 1.0, 0.2381, 1.0, 0.2857, 0.6667, 0.2857, 0.6667, 0.2857, 1.0, 0.2857, 1.0, 0.3333, 0.6667, 0.3333, 0.6667, 0.3333, 1.0, 0.3333, 1.0, 0.381, 0.6667, 0.381, 0.6667, 0.381, 1.0, 0.381, 1.0, 0.4286, 0.6667, 0.4286, 0.3333, 0.381, 0.6667, 0.381, 0.6667, 0.4286, 0.3333, 0.4286, 0.3333, 0.3333, 0.6667, 0.3333, 0.6667, 0.381, 0.3333, 0.381, 0.3333, 0.2857, 0.6667, 0.2857, 0.6667, 0.3333, 0.3333, 0.3333, 0.3333, 0.2381, 0.6667, 0.2381, 0.6667, 0.2857, 0.3333, 0.2857, 0.6667, 0.4286, 0.3333, 0.4286, 0.3333, 0.4286, 0.6667, 0.4286, 1.0, 0.3333, 1.0, 0.381, 1.0, 0.381, 1.0, 0.3333, 0.3333, 0.4286, 0.3333, 0.381, 0.3333, 0.381, 0.3333, 0.4286, 0.6667, 0.2381, 1.0, 0.2381, 1.0, 0.2381, 0.6667, 0.2381, 0.6667, 0.4762, 1.0, 0.4762, 1.0, 0.5238, 0.6667, 0.5238, 0.3333, 0.5238, 0.6667, 0.5238, 0.6667, 0.5714, 0.3333, 0.5714, 0.0, 0.4762, 0.3333, 0.4762, 0.3333, 0.5238, 0.0, 0.5238, 0.3333, 0.4762, 0.6667, 0.4762, 0.6667, 0.5238, 0.3333, 0.5238, 0.3333, 0.4286, 0.6667, 0.4286, 0.6667, 0.4762, 0.3333, 0.4762, 1.0, 0.5238, 0.6667, 0.5238, 0.6667, 0.5238, 1.0, 0.5238, 0.3333, 0.5238, 0.0, 0.5238, 0.0, 0.5238, 0.3333, 0.5238, 0.6667, 0.4286, 0.6667, 0.4762, 0.6667, 0.4762, 0.6667, 0.4286, 1.0, 0.4762, 1.0, 0.5238, 1.0, 0.5238, 1.0, 0.4762, 0.3333, 0.4286, 0.6667, 0.4286, 0.6667, 0.4286, 0.3333, 0.4286, 0.0, 0.0, 0.0, 0.0, 0.0, 0.0, 0.0, 0.0, 0.6667, 0.4762, 1.0, 0.4762, 1.0, 0.4762, 0.6667, 0.4762, 0.6667, 0.9524, 1.0, 0.9524, 1.0, 1.0, 0.6667, 1.0, 0.6667, 0.09524, 0.3333, 0.09524, 0.3333, 0.09524, 0.6667, 0.09524, 1.0, 0.0, 1.0, 0.04762, 1.0, 0.04762, 1.0, 0.0, 0.6667, 0.09524, 1.0, 0.09524, 1.0, 0.1429, 0.6667, 0.1429, 0.6667, 0.1429, 1.0, 0.1429, 1.0, 0.1905, 0.6667, 0.1905, 0.6667, 0.1905, 1.0, 0.1905, 1.0, 0.2381, 0.6667, 0.2381, 0.3333, 0.2857, 0.3333, 0.2381, 0.3333, 0.2381, 0.3333, 0.2857, 1.0, 0.2857, 1.0, 0.3333, 1.0, 0.3333, 1.0, 0.2857, 0.3333, 0.381, 0.3333, 0.3333, 0.3333, 0.3333, 0.3333, 0.381, 1.0, 0.4286, 0.6667, 0.4286, 0.6667, 0.4286, 1.0, 0.4286, 0.6667, 0.4286, 1.0, 0.4286, 1.0, 0.4762, 0.6667, 0.4762, 0.6667, 0.5714, 0.3333, 0.5714, 0.3333, 0.5714, 0.6667, 0.5714, 0.6667, 0.5238, 1.0, 0.5238, 1.0, 0.5714, 0.6667, 0.5714, 0.6667, 0.5714, 1.0, 0.5714, 1.0, 0.619, 0.6667, 0.619, 0.6667, 0.619, 1.0, 0.619, 1.0, 0.6667, 0.6667, 0.6667, 0.6667, 0.6667, 1.0, 0.6667, 1.0, 0.7143, 0.6667, 0.7143, 0.6667, 0.7143, 1.0, 0.7143, 1.0, 0.7619, 0.6667, 0.7619, 0.3333, 0.8571, 0.3333, 0.8095, 0.3333, 0.8095, 0.3333, 0.8571, 0.6667, 0.9048, 0.3333, 0.9048, 0.3333, 0.9048, 0.6667, 0.9048, 0.6667, 0.7619, 1.0, 0.7619, 1.0, 0.7619, 0.6667, 0.7619, 0.6667, 0.9048, 1.0, 0.9048, 1.0, 0.9524, 0.6667, 0.9524, 0.0, 0.0, 0.0, 0.0, 0.0, 0.0, 0.0, 0.0, 0.3333, 0.9048, 0.6667, 0.9048, 0.6667, 0.9048, 0.3333, 0.9048, 0.0, 0.8571, 0.3333, 0.8571, 0.3333, 0.9048, 0.0, 0.9048, 1.0, 0.7619, 1.0, 0.8095, 1.0, 0.8095, 1.0, 0.7619, 0.0, 0.8095, 0.3333, 0.8095, 0.3333, 0.8571, 0.0, 0.8571, 1.0, 0.9048, 0.6667, 0.9048, 0.6667, 0.9048, 1.0, 0.9048, 0.0, 0.7619, 0.3333, 0.7619, 0.3333, 0.8095, 0.0, 0.8095, 0.3333, 0.8095, 0.3333, 0.7619, 0.3333, 0.7619, 0.3333, 0.8095, 0.6667, 0.7619, 0.3333, 0.7619, 0.3333, 0.7619, 0.6667, 0.7619, 0.6667, 0.6667, 0.6667, 0.7143, 0.6667, 0.7143, 0.6667, 0.6667, 0.0, 0.0, 0.0, 0.0, 0.0, 0.0, 0.0, 0.0, 0.3333, 0.5714, 0.6667, 0.5714, 0.6667, 0.5714, 0.3333, 0.5714, 0.0, 0.0, 0.0, 0.0, 0.0, 0.0, 0.0, 0.0, 0.6667, 0.619, 0.6667, 0.6667, 0.6667, 0.6667, 0.6667, 0.619, 0.0, 0.0, 0.0, 0.0, 0.0, 0.0, 0.0, 0.0, 0.6667, 0.7143, 0.6667, 0.7619, 0.6667, 0.7619, 0.6667, 0.7143, 0.0, 0.5238, 0.3333, 0.5238, 0.3333, 0.5714, 0.0, 0.5714, 0.6667, 0.5238, 0.6667, 0.5714, 0.6667, 0.5714, 0.6667, 0.5238, 0.3333, 0.4762, 0.3333, 0.4286, 0.3333, 0.4286, 0.3333, 0.4762, 0.0, 0.4762, 0.3333, 0.4762, 0.3333, 0.4762, 0.0, 0.4762, 0.0, 0.4286, 0.3333, 0.4286, 0.3333, 0.4762, 0.0, 0.4762, 0.3333, 0.5714, 0.3333, 0.5238, 0.3333, 0.5238, 0.3333, 0.5714, 0.0, 0.381, 0.3333, 0.381, 0.3333, 0.4286, 0.0, 0.4286, 0.3333, 0.2381, 0.6667, 0.2381, 0.6667, 0.2381, 0.3333, 0.2381, 0.0, 0.3333, 0.3333, 0.3333, 0.3333, 0.381, 0.0, 0.381, 1.0, 0.2381, 1.0, 0.2857, 1.0, 0.2857, 1.0, 0.2381, 0.0, 0.2857, 0.3333, 0.2857, 0.3333, 0.3333, 0.0, 0.3333, 1.0, 0.381, 1.0, 0.4286, 1.0, 0.4286, 1.0, 0.381, 0.0, 0.2381, 0.3333, 0.2381, 0.3333, 0.2857, 0.0, 0.2857, 0.3333, 0.3333, 0.3333, 0.2857, 0.3333, 0.2857, 0.3333, 0.3333, 0.0, 0.0, 0.0, 0.0, 0.0, 0.0, 0.0, 0.0, 0.6667, 0.1905, 0.6667, 0.2381, 0.6667, 0.2381, 0.6667, 0.1905, 0.3333, 0.09524, 0.6667, 0.09524, 0.6667, 0.09524, 0.3333, 0.09524, 0.6667, 0.2381, 0.3333, 0.2381, 0.3333, 0.2381, 0.6667, 0.2381, 0.0, 0.0, 0.0, 0.0, 0.0, 0.0, 0.0, 0.0, 0.6667, 0.1429, 0.6667, 0.1905, 0.6667, 0.1905, 0.6667, 0.1429, 0.0, 0.04762, 0.3333, 0.04762, 0.3333, 0.09524, 0.0, 0.09524, 1.0, 0.09524, 0.6667, 0.09524, 0.6667, 0.09524, 1.0, 0.09524, 0.0, 0.0, 0.3333, 0.0, 0.3333, 0.04762, 0.0, 0.04762, 0.0, 0.0, 0.0, 0.0, 0.0, 0.0, 0.0, 0.0, 0.6667, 0.9524, 0.6667, 1.0, 0.6667, 1.0, 0.6667, 0.9524, 0.6667, 0.9048, 0.6667, 0.9524, 0.6667, 0.9524, 0.6667, 0.9048, 1.0, 0.4762, 1.0, 0.4286, 1.0, 0.4286, 1.0, 0.4762, 0.0, 0.0, 0.0, 0.0, 0.0, 0.0, 0.0, 0.0, 0.0, 0.0, 0.0, 0.0, 0.0, 0.0, 0.0, 0.0, 1.0, 0.4286, 1.0, 0.381, 1.0, 0.381, 1.0, 0.4286, 0.0, 0.0, 0.0, 0.0, 0.0, 0.0, 0.0, 0.0, 0.0, 0.0, 0.0, 0.0, 0.0, 0.0, 0.0, 0.0, 1.0, 0.381, 1.0, 0.3333, 1.0, 0.3333, 1.0, 0.381, 0.0, 0.0, 0.0, 0.0, 0.0, 0.0, 0.0, 0.0, 0.0, 0.0, 0.0, 0.0, 0.0, 0.0, 0.0, 0.0, 0.0, 0.0, 0.0, 0.0, 0.0, 0.0, 0.0, 0.0, 1.0, 0.3333, 1.0, 0.2857, 1.0, 0.2857, 1.0, 0.3333, 0.0, 0.0, 0.0, 0.0, 0.0, 0.0, 0.0, 0.0, 1.0, 0.9524, 1.0, 0.9048, 1.0, 0.9048, 1.0, 0.9524, 0.0, 0.0, 0.0, 0.0, 0.0, 0.0, 0.0, 0.0, 1.0, 0.2857, 1.0, 0.2381, 1.0, 0.2381, 1.0, 0.2857, 0.0, 0.0, 0.0, 0.0, 0.0, 0.0, 0.0, 0.0, 1.0, 1.0, 1.0, 0.9524, 1.0, 0.9524, 1.0, 1.0, 1.0, 0.9048, 1.0, 0.8571, 1.0, 0.8571, 1.0, 0.9048, 1.0, 0.2381, 1.0, 0.1905, 1.0, 0.1905, 1.0, 0.2381, 0.0, 0.0, 0.0, 0.0, 0.0, 0.0, 0.0, 0.0, 1.0, 0.8571, 1.0, 0.8095, 1.0, 0.8095, 1.0, 0.8571, 1.0, 0.2857, 1.0, 0.2381, 1.0, 0.2381, 1.0, 0.2857, 1.0, 0.6667, 1.0, 0.619, 1.0, 0.619, 1.0, 0.6667, 1.0, 0.3333, 1.0, 0.2857, 1.0, 0.2857, 1.0, 0.3333, 1.0, 0.7143, 1.0, 0.6667, 1.0, 0.6667, 1.0, 0.7143, 1.0, 0.381, 1.0, 0.3333, 1.0, 0.3333, 1.0, 0.381, 1.0, 0.04762, 1.0, 0.0, 1.0, 0.0, 1.0, 0.04762, 1.0, 0.7619, 1.0, 0.7143, 1.0, 0.7143, 1.0, 0.7619, 1.0, 1.0, 1.0, 0.9524, 1.0, 0.9524, 1.0, 1.0, 1.0, 0.4286, 1.0, 0.381, 1.0, 0.381, 1.0, 0.4286, 1.0, 0.09524, 1.0, 0.04762, 1.0, 0.04762, 1.0, 0.09524, 1.0, 0.8095, 1.0, 0.7619, 1.0, 0.7619, 1.0, 0.8095, 1.0, 0.4762, 1.0, 0.4286, 1.0, 0.4286, 1.0, 0.4762, 1.0, 0.1429, 1.0, 0.09524, 1.0, 0.09524, 1.0, 0.1429, 1.0, 0.8571, 1.0, 0.8095, 1.0, 0.8095, 1.0, 0.8571, 1.0, 0.5238, 1.0, 0.4762, 1.0, 0.4762, 1.0, 0.5238, 1.0, 0.1905, 1.0, 0.1429, 1.0, 0.1429, 1.0, 0.1905, 1.0, 0.9048, 1.0, 0.8571, 1.0, 0.8571, 1.0, 0.9048, 1.0, 0.5714, 1.0, 0.5238, 1.0, 0.5238, 1.0, 0.5714, 1.0, 0.2381, 1.0, 0.1905, 1.0, 0.1905, 1.0, 0.2381, 1.0, 0.9524, 1.0, 0.9048, 1.0, 0.9048, 1.0, 0.9524, 1.0, 0.619, 1.0, 0.5714, 1.0, 0.5714, 1.0, 0.619, 0.0, 0.0, 0.0, 0.0, 0.0, 0.0, 0.0, 0.0, 0.0, 0.0, 0.0, 0.0, 0.0, 0.0, 0.0, 0.0, 1.0, 0.5238, 1.0, 0.4762, 1.0, 0.4762, 1.0, 0.5238, 0.0, 0.0, 0.0, 0.0, 0.0, 0.0, 0.0, 0.0, 0.0, 0.0, 0.0, 0.0, 0.0, 0.0, 0.0, 0.0, 0.0, 0.0, 0.0, 0.0, 0.0, 0.0, 0.0, 0.0, 1.0, 0.5714, 1.0, 0.5238, 1.0, 0.5238, 1.0, 0.5714, 0.0, 0.0, 0.0, 0.0, 0.0, 0.0, 0.0, 0.0, 0.0, 0.0, 0.0, 0.0, 0.0, 0.0, 0.0, 0.0, 1.0, 0.619, 1.0, 0.5714, 1.0, 0.5714, 1.0, 0.619, 0.0, 0.0, 0.0, 0.0, 0.0, 0.0, 0.0, 0.0, 1.0, 0.6667, 1.0, 0.619, 1.0, 0.619, 1.0, 0.6667, 0.0, 0.0, 0.0, 0.0, 0.0, 0.0, 0.0, 0.0, 1.0, 0.04762, 1.0, 0.0, 1.0, 0.0, 1.0, 0.04762, 1.0, 0.7143, 1.0, 0.6667, 1.0, 0.6667, 1.0, 0.7143, 0.0, 0.0, 0.0, 0.0, 0.0, 0.0, 0.0, 0.0, 1.0, 0.09524, 1.0, 0.04762, 1.0, 0.04762, 1.0, 0.09524, 1.0, 0.7619, 1.0, 0.7143, 1.0, 0.7143, 1.0, 0.7619, 0.0, 0.0, 0.0, 0.0, 0.0, 0.0, 0.0, 0.0, 1.0, 0.1429, 1.0, 0.09524, 1.0, 0.09524, 1.0, 0.1429, 1.0, 0.8095, 1.0, 0.7619, 1.0, 0.7619, 1.0, 0.8095, 0.0, 0.0, 0.0, 0.0, 0.0, 0.0, 0.0, 0.0, 1.0, 0.1905, 1.0, 0.1429, 1.0, 0.1429, 1.0, 0.1905, 0.0, 0.9048, 0.3333, 0.9048, 0.3333, 0.9524, 0.0, 0.9524, 0.3333, 0.9048, 0.6667, 0.9048, 0.6667, 0.9524, 0.3333, 0.9524, 0.0, 0.9524, 0.3333, 0.9524, 0.3333, 1.0, 0.0, 1.0, 0.3333, 0.9524, 0.6667, 0.9524, 0.6667, 1.0, 0.3333, 1.0, 0.0, 0.9048, 0.3333, 0.9048, 0.3333, 0.9048, 0.0, 0.9048, 0.0, 0.0, 0.0, 0.0, 0.0, 0.0, 0.0, 0.0, 0.0, 0.0, 0.0, 0.0, 0.0, 0.0, 0.0, 0.0, 0.0, 0.0, 0.0, 0.0, 0.0, 0.0, 0.0, 0.0, 0.6667, 0.0, 1.0, 0.0, 1.0, 0.04762, 0.6667, 0.04762, 0.6667, 0.04762, 1.0, 0.04762, 1.0, 0.09524, 0.6667, 0.09524, 0.3333, 0.04762, 0.6667, 0.04762, 0.6667, 0.09524, 0.3333, 0.09524, 0.3333, 0.0, 0.6667, 0.0, 0.6667, 0.04762, 0.3333, 0.04762, 0.3333, 0.04762, 0.3333, 0.0, 0.3333, 0.0, 0.3333, 0.04762, 1.0, 0.04762, 1.0, 0.09524, 1.0, 0.09524, 1.0, 0.04762, 0.3333, 0.09524, 0.3333, 0.04762, 0.3333, 0.04762, 0.3333, 0.09524, 0.0, 0.0, 0.0, 0.0, 0.0, 0.0, 0.0, 0.0, 0.0, 0.1905, 0.3333, 0.1905, 0.3333, 0.2381, 0.0, 0.2381, 0.3333, 0.1905, 0.6667, 0.1905, 0.6667, 0.2381, 0.3333, 0.2381, 0.0, 0.1429, 0.3333, 0.1429, 0.3333, 0.1905, 0.0, 0.1905, 0.3333, 0.1429, 0.6667, 0.1429, 0.6667, 0.1905, 0.3333, 0.1905, 0.0, 0.09524, 0.3333, 0.09524, 0.3333, 0.1429, 0.0, 0.1429, 0.3333, 0.09524, 0.6667, 0.09524, 0.6667, 0.1429, 0.3333, 0.1429, 0.6667, 0.09524, 0.6667, 0.1429, 0.6667, 0.1429, 0.6667, 0.09524, 0.3333, 0.2381, 0.0, 0.2381, 0.0, 0.2381, 0.3333, 0.2381, 0.0, 0.0, 0.0, 0.0, 0.0, 0.0, 0.0, 0.0, 0.0, 0.09524, 0.3333, 0.09524, 0.3333, 0.09524, 0.0, 0.09524, 0.6667, 0.7619, 1.0, 0.7619, 1.0, 0.8095, 0.6667, 0.8095, 0.6667, 0.8095, 1.0, 0.8095, 1.0, 0.8571, 0.6667, 0.8571, 0.6667, 0.8571, 1.0, 0.8571, 1.0, 0.9048, 0.6667, 0.9048, 0.3333, 0.8571, 0.6667, 0.8571, 0.6667, 0.9048, 0.3333, 0.9048, 0.3333, 0.8095, 0.6667, 0.8095, 0.6667, 0.8571, 0.3333, 0.8571, 0.3333, 0.7619, 0.6667, 0.7619, 0.6667, 0.8095, 0.3333, 0.8095, 1.0, 0.8095, 1.0, 0.8571, 1.0, 0.8571, 1.0, 0.8095, 0.3333, 0.7619, 0.6667, 0.7619, 0.6667, 0.7619, 0.3333, 0.7619, 1.0, 0.8571, 1.0, 0.9048, 1.0, 0.9048, 1.0, 0.8571, 0.3333, 0.9048, 0.3333, 0.8571, 0.3333, 0.8571, 0.3333, 0.9048, 0.0, 0.7143, 0.3333, 0.7143, 0.3333, 0.7619, 0.0, 0.7619, 0.3333, 0.7143, 0.6667, 0.7143, 0.6667, 0.7619, 0.3333, 0.7619, 0.0, 0.6667, 0.3333, 0.6667, 0.3333, 0.7143, 0.0, 0.7143, 0.3333, 0.6667, 0.6667, 0.6667, 0.6667, 0.7143, 0.3333, 0.7143, 0.0, 0.619, 0.3333, 0.619, 0.3333, 0.6667, 0.0, 0.6667, 0.3333, 0.619, 0.6667, 0.619, 0.6667, 0.6667, 0.3333, 0.6667, 0.0, 0.5714, 0.3333, 0.5714, 0.3333, 0.619, 0.0, 0.619, 0.3333, 0.5714, 0.6667, 0.5714, 0.6667, 0.619, 0.3333, 0.619, 0.6667, 0.5714, 0.6667, 0.619, 0.6667, 0.619, 0.6667, 0.5714, 0.0, 0.5714, 0.3333, 0.5714, 0.3333, 0.5714, 0.0, 0.5714, 0.0, 0.0, 0.0, 0.0, 0.0, 0.0, 0.0, 0.0, 0.3333, 0.7619, 0.0, 0.7619, 0.0, 0.7619, 0.3333, 0.7619, 0.6667, 0.2381, 1.0, 0.2381, 1.0, 0.2857, 0.6667, 0.2857, 0.6667, 0.2857, 1.0, 0.2857, 1.0, 0.3333, 0.6667, 0.3333, 0.6667, 0.3333, 1.0, 0.3333, 1.0, 0.381, 0.6667, 0.381, 0.6667, 0.381, 1.0, 0.381, 1.0, 0.4286, 0.6667, 0.4286, 0.3333, 0.381, 0.6667, 0.381, 0.6667, 0.4286, 0.3333, 0.4286, 0.3333, 0.3333, 0.6667, 0.3333, 0.6667, 0.381, 0.3333, 0.381, 0.3333, 0.2857, 0.6667, 0.2857, 0.6667, 0.3333, 0.3333, 0.3333, 0.3333, 0.2381, 0.6667, 0.2381, 0.6667, 0.2857, 0.3333, 0.2857, 0.6667, 0.4286, 0.3333, 0.4286, 0.3333, 0.4286, 0.6667, 0.4286, 1.0, 0.3333, 1.0, 0.381, 1.0, 0.381, 1.0, 0.3333, 0.3333, 0.4286, 0.3333, 0.381, 0.3333, 0.381, 0.3333, 0.4286, 0.6667, 0.2381, 1.0, 0.2381, 1.0, 0.2381, 0.6667, 0.2381, 0.6667, 0.4762, 1.0, 0.4762, 1.0, 0.5238, 0.6667, 0.5238, 0.3333, 0.5238, 0.6667, 0.5238, 0.6667, 0.5714, 0.3333, 0.5714, 0.0, 0.4762, 0.3333, 0.4762, 0.3333, 0.5238, 0.0, 0.5238, 0.3333, 0.4762, 0.6667, 0.4762, 0.6667, 0.5238, 0.3333, 0.5238, 0.3333, 0.4286, 0.6667, 0.4286, 0.6667, 0.4762, 0.3333, 0.4762, 1.0, 0.5238, 0.6667, 0.5238, 0.6667, 0.5238, 1.0, 0.5238, 0.3333, 0.5238, 0.0, 0.5238, 0.0, 0.5238, 0.3333, 0.5238, 0.6667, 0.4286, 0.6667, 0.4762, 0.6667, 0.4762, 0.6667, 0.4286, 1.0, 0.4762, 1.0, 0.5238, 1.0, 0.5238, 1.0, 0.4762, 0.3333, 0.4286, 0.6667, 0.4286, 0.6667, 0.4286, 0.3333, 0.4286, 0.0, 0.0, 0.0, 0.0, 0.0, 0.0, 0.0, 0.0, 0.6667, 0.4762, 1.0, 0.4762, 1.0, 0.4762, 0.6667, 0.4762])
me_plane.use_remesh_fix_poles = True
me_plane.use_remesh_preserve_attributes = False
me_plane.use_mirror_vertex_groups = False
me_plane.update()

# ---- objects
ob_plane = bpy.data.objects.new('Plane', me_plane)

# ---- transforms, parenting, visibility, modifiers, constraints
ob_plane.location = (0.0, 0.0, 0.0)
ob_plane.scale = (6.0, 40.0, 1.0)
ob_plane.lineart.crease_threshold = 0.0

# ---- collection membership
col_collection.objects.link(ob_plane)

# ---- scene / render settings (as saved in the file)
scene.frame_start = 1; scene.frame_end = 250; scene.frame_set(1)
scene.render.engine = 'BLENDER_EEVEE_NEXT'
scene.cycles.use_denoising = False
scene.cycles.samples = 128
scene.cycles.sampling_pattern = 'TABULATED_SOBOL'
scene.cycles.use_adaptive_sampling = False
scene.cycles.use_light_tree = False
scene.view_settings.view_transform = 'Filmic'
bpy.context.view_layer.update()

# ---- added for rendering (the .blend has no active camera and no usable light): camera, sun
cam_auto = bpy.data.cameras.new('AutoCamera')
cam_auto.lens = 50.0
cam_auto.sensor_width = 36.0
cam_auto.clip_end = 1447.25
ob_auto_camera = bpy.data.objects.new('AutoCamera', cam_auto)
scene.collection.objects.link(ob_auto_camera)
ob_auto_camera.location = (82.4645, -98.9574, 70.9716)
ob_auto_camera.rotation_euler = (1.09748, -7.21219e-08, 0.694738)
scene.camera = ob_auto_camera
light_auto_sun = bpy.data.lights.new('AutoSun', 'SUN')
light_auto_sun.energy = 3.0
light_auto_sun.angle = 0.0523599
ob_auto_sun = bpy.data.objects.new('AutoSun', light_auto_sun)
scene.collection.objects.link(ob_auto_sun)
ob_auto_sun.rotation_euler = (0.872665, 0.174533, 0.523599)
bpy.context.view_layer.update()
